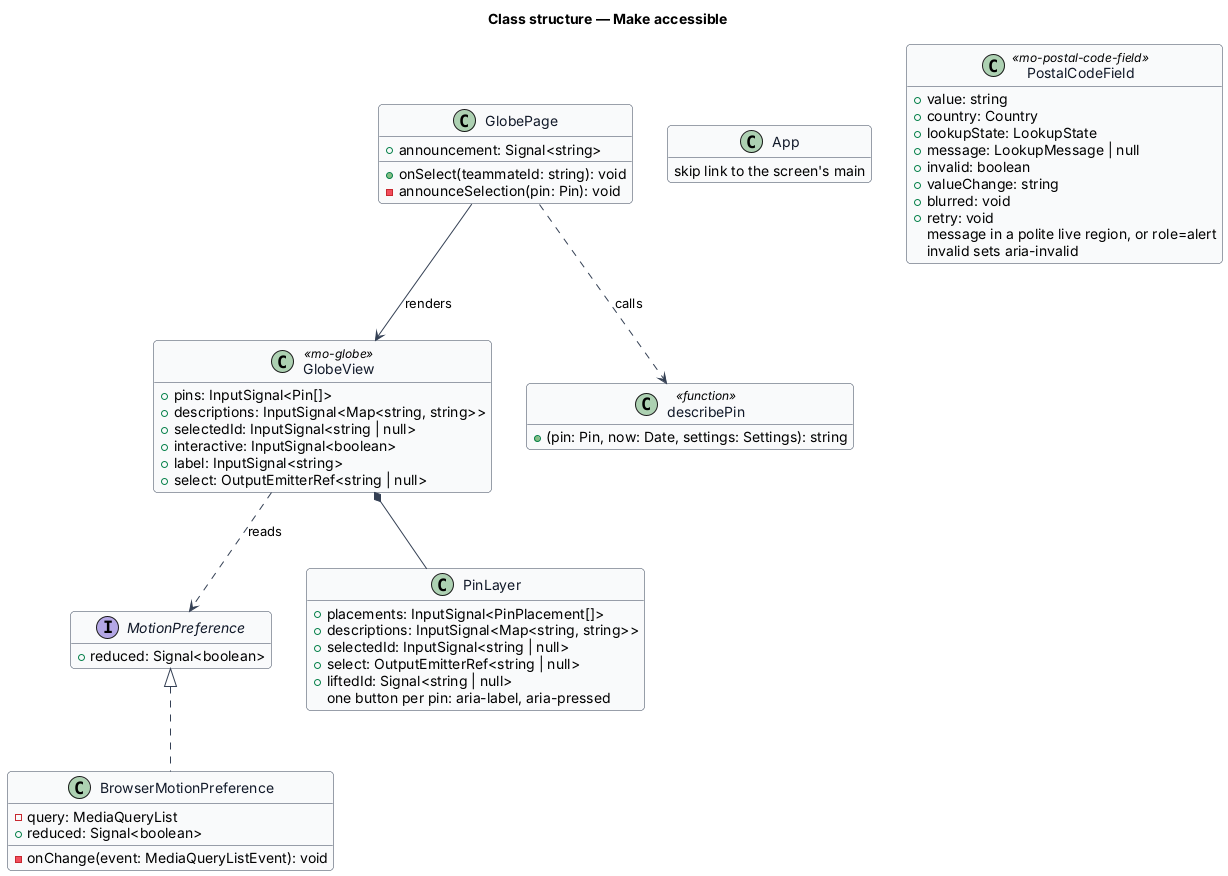

The diagram above was rendered by PlantUML. Its source (embedded in the PNG):
@startuml
skinparam backgroundColor #FFFFFF
skinparam shadowing false
skinparam roundcorner 8
skinparam defaultFontName Arial
skinparam ArrowColor #344054
skinparam class {
  BorderColor #344054
  FontColor #101828
  BackgroundColor #F9FAFB
}
hide empty members
title Class structure — Make accessible

interface MotionPreference {
  +reduced: Signal<boolean>
}

class BrowserMotionPreference {
  -query: MediaQueryList
  +reduced: Signal<boolean>
  -onChange(event: MediaQueryListEvent): void
}

class GlobeView <<mo-globe>> {
  +pins: InputSignal<Pin[]>
  +descriptions: InputSignal<Map<string, string>>
  +selectedId: InputSignal<string | null>
  +interactive: InputSignal<boolean>
  +label: InputSignal<string>
  +select: OutputEmitterRef<string | null>
}

class PinLayer {
  +placements: InputSignal<PinPlacement[]>
  +descriptions: InputSignal<Map<string, string>>
  +selectedId: InputSignal<string | null>
  +select: OutputEmitterRef<string | null>
  +liftedId: Signal<string | null>
  one button per pin: aria-label, aria-pressed
}

class describePin <<function>> {
  +(pin: Pin, now: Date, settings: Settings): string
}

class GlobePage {
  +onSelect(teammateId: string): void
  +announcement: Signal<string>
  -announceSelection(pin: Pin): void
}

class App {
  skip link to the screen's main
}

class PostalCodeField <<mo-postal-code-field>> {
  +value: string
  +country: Country
  +lookupState: LookupState
  +message: LookupMessage | null
  +invalid: boolean
  +valueChange: string
  +blurred: void
  +retry: void
  message in a polite live region, or role=alert
  invalid sets aria-invalid
}

MotionPreference <|.. BrowserMotionPreference
GlobeView *-- PinLayer
GlobeView ..> MotionPreference : reads
GlobePage --> GlobeView : renders
GlobePage ..> describePin : calls
@enduml